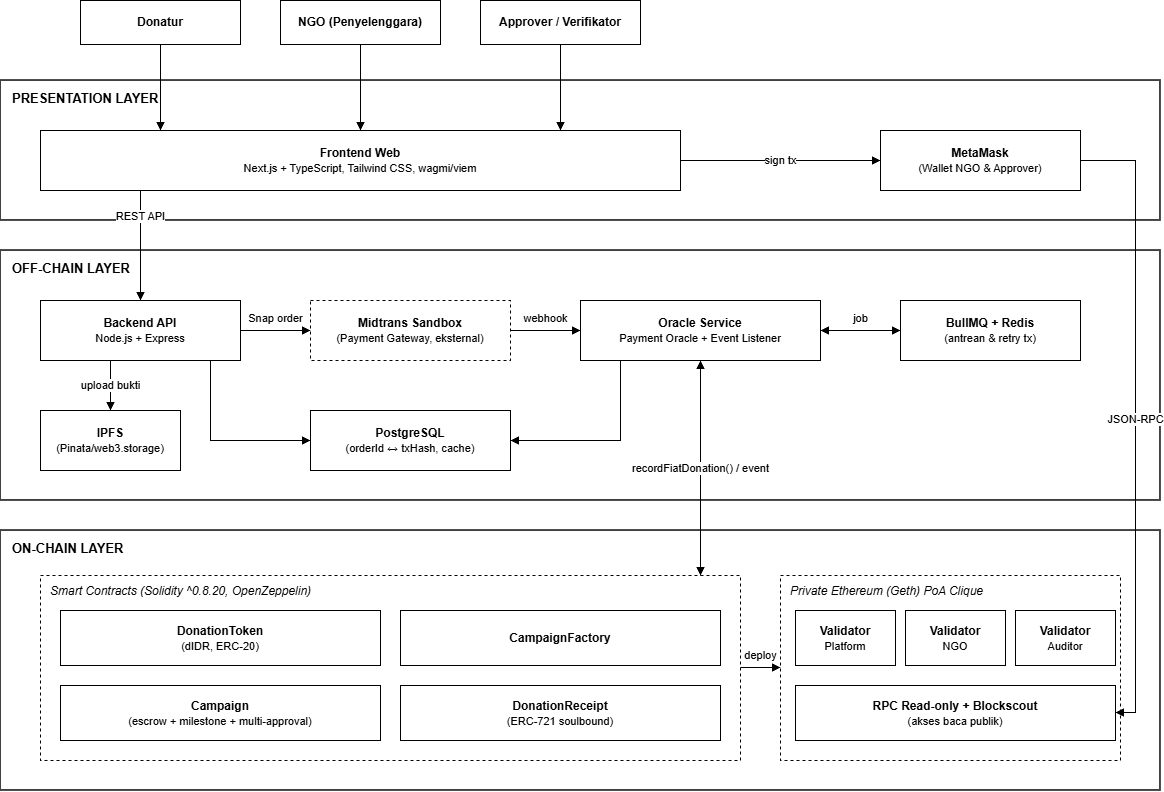

The diagram above was exported from draw.io. Its source (the exported page's mxGraphModel, read from the mxfile embedded in the PNG):
<mxGraphModel dx="1613" dy="940" grid="1" gridSize="10" guides="1" tooltips="1" connect="1" arrows="1" fold="1" page="1" pageScale="1" pageWidth="1200" pageHeight="830" background="#FFFFFF" math="0" shadow="0">
  <root>
    <mxCell id="0" />
    <mxCell id="1" parent="0" />
    <mxCell id="L1" parent="1" style="rounded=0;whiteSpace=wrap;html=1;fontFamily=Helvetica;strokeColor=#000000;fontColor=#000000;fillColor=#FFFFFF;verticalAlign=top;align=left;spacingLeft=10;spacingTop=4;fontStyle=1;fontSize=13;strokeWidth=1.5;" value="PRESENTATION LAYER" vertex="1">
      <mxGeometry height="140" width="1160" x="20" y="100" as="geometry" />
    </mxCell>
    <mxCell id="L2" parent="1" style="rounded=0;whiteSpace=wrap;html=1;fontFamily=Helvetica;strokeColor=#000000;fontColor=#000000;fillColor=#FFFFFF;verticalAlign=top;align=left;spacingLeft=10;spacingTop=4;fontStyle=1;fontSize=13;strokeWidth=1.5;" value="OFF-CHAIN LAYER" vertex="1">
      <mxGeometry height="250" width="1160" x="20" y="270" as="geometry" />
    </mxCell>
    <mxCell id="L3" parent="1" style="rounded=0;whiteSpace=wrap;html=1;fontFamily=Helvetica;strokeColor=#000000;fontColor=#000000;fillColor=#FFFFFF;verticalAlign=top;align=left;spacingLeft=10;spacingTop=4;fontStyle=1;fontSize=13;strokeWidth=1.5;" value="ON-CHAIN LAYER" vertex="1">
      <mxGeometry height="260" width="1160" x="20" y="550" as="geometry" />
    </mxCell>
    <mxCell id="sc" parent="1" style="rounded=0;whiteSpace=wrap;html=1;fontFamily=Helvetica;strokeColor=#000000;fontColor=#000000;fillColor=#FFFFFF;verticalAlign=top;align=left;spacingLeft=8;spacingTop=2;fontStyle=2;fontSize=12;dashed=1;" value="Smart Contracts (Solidity ^0.8.20, OpenZeppelin)" vertex="1">
      <mxGeometry height="185" width="700" x="60" y="595" as="geometry" />
    </mxCell>
    <mxCell id="net" parent="1" style="rounded=0;whiteSpace=wrap;html=1;fontFamily=Helvetica;strokeColor=#000000;fontColor=#000000;fillColor=#FFFFFF;verticalAlign=top;align=left;spacingLeft=8;spacingTop=2;fontStyle=2;fontSize=12;dashed=1;" value="Private Ethereum (Geth) PoA Clique" vertex="1">
      <mxGeometry height="185" width="340" x="800" y="595" as="geometry" />
    </mxCell>
    <mxCell id="donatur" parent="1" style="rounded=0;whiteSpace=wrap;html=1;fontFamily=Helvetica;strokeColor=#000000;fontColor=#000000;fillColor=#FFFFFF;fontSize=12;" value="&lt;b&gt;Donatur&lt;/b&gt;" vertex="1">
      <mxGeometry height="44" width="160" x="100" y="20" as="geometry" />
    </mxCell>
    <mxCell id="ngo" parent="1" style="rounded=0;whiteSpace=wrap;html=1;fontFamily=Helvetica;strokeColor=#000000;fontColor=#000000;fillColor=#FFFFFF;fontSize=12;" value="&lt;b&gt;NGO (Penyelenggara)&lt;/b&gt;" vertex="1">
      <mxGeometry height="44" width="160" x="300" y="20" as="geometry" />
    </mxCell>
    <mxCell id="appr" parent="1" style="rounded=0;whiteSpace=wrap;html=1;fontFamily=Helvetica;strokeColor=#000000;fontColor=#000000;fillColor=#FFFFFF;fontSize=12;" value="&lt;b&gt;Approver / Verifikator&lt;/b&gt;" vertex="1">
      <mxGeometry height="44" width="160" x="500" y="20" as="geometry" />
    </mxCell>
    <mxCell id="fe" parent="1" style="rounded=0;whiteSpace=wrap;html=1;fontFamily=Helvetica;strokeColor=#000000;fontColor=#000000;fillColor=#FFFFFF;fontSize=12;" value="&lt;b&gt;Frontend Web&lt;/b&gt;&lt;br&gt;&lt;font style=&quot;font-size:11px&quot;&gt;Next.js + TypeScript, Tailwind CSS, wagmi/viem&lt;/font&gt;" vertex="1">
      <mxGeometry height="60" width="640" x="60" y="150" as="geometry" />
    </mxCell>
    <mxCell id="mm" parent="1" style="rounded=0;whiteSpace=wrap;html=1;fontFamily=Helvetica;strokeColor=#000000;fontColor=#000000;fillColor=#FFFFFF;fontSize=12;" value="&lt;b&gt;MetaMask&lt;/b&gt;&lt;br&gt;&lt;font style=&quot;font-size:11px&quot;&gt;(Wallet NGO &amp;amp; Approver)&lt;/font&gt;" vertex="1">
      <mxGeometry height="60" width="200" x="900" y="150" as="geometry" />
    </mxCell>
    <mxCell id="be" parent="1" style="rounded=0;whiteSpace=wrap;html=1;fontFamily=Helvetica;strokeColor=#000000;fontColor=#000000;fillColor=#FFFFFF;fontSize=12;" value="&lt;b&gt;Backend API&lt;/b&gt;&lt;br&gt;&lt;font style=&quot;font-size:11px&quot;&gt;Node.js + Express&lt;/font&gt;" vertex="1">
      <mxGeometry height="60" width="200" x="60" y="320" as="geometry" />
    </mxCell>
    <mxCell id="mt" parent="1" style="rounded=0;whiteSpace=wrap;html=1;fontFamily=Helvetica;strokeColor=#000000;fontColor=#000000;fillColor=#FFFFFF;dashed=1;fontSize=12;" value="&lt;b&gt;Midtrans Sandbox&lt;/b&gt;&lt;br&gt;&lt;font style=&quot;font-size:11px&quot;&gt;(Payment Gateway, eksternal)&lt;/font&gt;" vertex="1">
      <mxGeometry height="60" width="200" x="330" y="320" as="geometry" />
    </mxCell>
    <mxCell id="or" parent="1" style="rounded=0;whiteSpace=wrap;html=1;fontFamily=Helvetica;strokeColor=#000000;fontColor=#000000;fillColor=#FFFFFF;fontSize=12;" value="&lt;b&gt;Oracle Service&lt;/b&gt;&lt;br&gt;&lt;font style=&quot;font-size:11px&quot;&gt;Payment Oracle + Event Listener&lt;/font&gt;" vertex="1">
      <mxGeometry height="60" width="240" x="600" y="320" as="geometry" />
    </mxCell>
    <mxCell id="rd" parent="1" style="rounded=0;whiteSpace=wrap;html=1;fontFamily=Helvetica;strokeColor=#000000;fontColor=#000000;fillColor=#FFFFFF;fontSize=12;" value="&lt;b&gt;BullMQ + Redis&lt;/b&gt;&lt;br&gt;&lt;font style=&quot;font-size:11px&quot;&gt;(antrean &amp;amp; retry tx)&lt;/font&gt;" vertex="1">
      <mxGeometry height="60" width="180" x="920" y="320" as="geometry" />
    </mxCell>
    <mxCell id="ipfs" parent="1" style="rounded=0;whiteSpace=wrap;html=1;fontFamily=Helvetica;strokeColor=#000000;fontColor=#000000;fillColor=#FFFFFF;fontSize=12;" value="&lt;b&gt;IPFS&lt;/b&gt;&lt;br&gt;&lt;font style=&quot;font-size:11px&quot;&gt;(Pinata/web3.storage)&lt;/font&gt;" vertex="1">
      <mxGeometry height="60" width="140" x="60" y="430" as="geometry" />
    </mxCell>
    <mxCell id="pg" parent="1" style="rounded=0;whiteSpace=wrap;html=1;fontFamily=Helvetica;strokeColor=#000000;fontColor=#000000;fillColor=#FFFFFF;fontSize=12;" value="&lt;b&gt;PostgreSQL&lt;/b&gt;&lt;br&gt;&lt;font style=&quot;font-size:11px&quot;&gt;(orderId ↔ txHash, cache)&lt;/font&gt;" vertex="1">
      <mxGeometry height="60" width="200" x="330" y="430" as="geometry" />
    </mxCell>
    <mxCell id="tok" parent="1" style="rounded=0;whiteSpace=wrap;html=1;fontFamily=Helvetica;strokeColor=#000000;fontColor=#000000;fillColor=#FFFFFF;fontSize=12;" value="&lt;b&gt;DonationToken&lt;/b&gt;&lt;br&gt;&lt;font style=&quot;font-size:11px&quot;&gt;(dIDR, ERC-20)&lt;/font&gt;" vertex="1">
      <mxGeometry height="55" width="320" x="80" y="630" as="geometry" />
    </mxCell>
    <mxCell id="fac" parent="1" style="rounded=0;whiteSpace=wrap;html=1;fontFamily=Helvetica;strokeColor=#000000;fontColor=#000000;fillColor=#FFFFFF;fontSize=12;" value="&lt;b&gt;CampaignFactory&lt;/b&gt;" vertex="1">
      <mxGeometry height="55" width="320" x="420" y="630" as="geometry" />
    </mxCell>
    <mxCell id="cmp" parent="1" style="rounded=0;whiteSpace=wrap;html=1;fontFamily=Helvetica;strokeColor=#000000;fontColor=#000000;fillColor=#FFFFFF;fontSize=12;" value="&lt;b&gt;Campaign&lt;/b&gt;&lt;br&gt;&lt;font style=&quot;font-size:11px&quot;&gt;(escrow + milestone + multi-approval)&lt;/font&gt;" vertex="1">
      <mxGeometry height="55" width="320" x="80" y="705" as="geometry" />
    </mxCell>
    <mxCell id="rcp" parent="1" style="rounded=0;whiteSpace=wrap;html=1;fontFamily=Helvetica;strokeColor=#000000;fontColor=#000000;fillColor=#FFFFFF;fontSize=12;" value="&lt;b&gt;DonationReceipt&lt;/b&gt;&lt;br&gt;&lt;font style=&quot;font-size:11px&quot;&gt;(ERC-721 soulbound)&lt;/font&gt;" vertex="1">
      <mxGeometry height="55" width="320" x="420" y="705" as="geometry" />
    </mxCell>
    <mxCell id="v1" parent="1" style="rounded=0;whiteSpace=wrap;html=1;fontFamily=Helvetica;strokeColor=#000000;fontColor=#000000;fillColor=#FFFFFF;fontSize=12;" value="&lt;b&gt;Validator&lt;/b&gt;&lt;br&gt;&lt;font style=&quot;font-size:11px&quot;&gt;Platform&lt;/font&gt;" vertex="1">
      <mxGeometry height="55" width="100" x="815" y="630" as="geometry" />
    </mxCell>
    <mxCell id="v2" parent="1" style="rounded=0;whiteSpace=wrap;html=1;fontFamily=Helvetica;strokeColor=#000000;fontColor=#000000;fillColor=#FFFFFF;fontSize=12;" value="&lt;b&gt;Validator&lt;/b&gt;&lt;br&gt;&lt;font style=&quot;font-size:11px&quot;&gt;NGO&lt;/font&gt;" vertex="1">
      <mxGeometry height="55" width="100" x="925" y="630" as="geometry" />
    </mxCell>
    <mxCell id="v3" parent="1" style="rounded=0;whiteSpace=wrap;html=1;fontFamily=Helvetica;strokeColor=#000000;fontColor=#000000;fillColor=#FFFFFF;fontSize=12;" value="&lt;b&gt;Validator&lt;/b&gt;&lt;br&gt;&lt;font style=&quot;font-size:11px&quot;&gt;Auditor&lt;/font&gt;" vertex="1">
      <mxGeometry height="55" width="100" x="1035" y="630" as="geometry" />
    </mxCell>
    <mxCell id="rpc" parent="1" style="rounded=0;whiteSpace=wrap;html=1;fontFamily=Helvetica;strokeColor=#000000;fontColor=#000000;fillColor=#FFFFFF;fontSize=12;" value="&lt;b&gt;RPC Read-only + Blockscout&lt;/b&gt;&lt;br&gt;&lt;font style=&quot;font-size:11px&quot;&gt;(akses baca publik)&lt;/font&gt;" vertex="1">
      <mxGeometry height="55" width="320" x="815" y="705" as="geometry" />
    </mxCell>
    <mxCell id="e0" edge="1" parent="1" style="edgeStyle=orthogonalEdgeStyle;rounded=0;html=1;strokeColor=#000000;fontColor=#000000;fontFamily=Helvetica;fontSize=11;endArrow=block;endFill=1;labelBackgroundColor=#FFFFFF;" value="">
      <mxGeometry relative="1" as="geometry">
        <Array as="points" />
        <mxPoint x="180" y="64" as="sourcePoint" />
        <mxPoint x="180" y="150" as="targetPoint" />
      </mxGeometry>
    </mxCell>
    <mxCell id="e1" edge="1" parent="1" style="edgeStyle=orthogonalEdgeStyle;rounded=0;html=1;strokeColor=#000000;fontColor=#000000;fontFamily=Helvetica;fontSize=11;endArrow=block;endFill=1;labelBackgroundColor=#FFFFFF;" value="">
      <mxGeometry relative="1" as="geometry">
        <Array as="points" />
        <mxPoint x="380" y="64" as="sourcePoint" />
        <mxPoint x="380" y="150" as="targetPoint" />
      </mxGeometry>
    </mxCell>
    <mxCell id="e2" edge="1" parent="1" style="edgeStyle=orthogonalEdgeStyle;rounded=0;html=1;strokeColor=#000000;fontColor=#000000;fontFamily=Helvetica;fontSize=11;endArrow=block;endFill=1;labelBackgroundColor=#FFFFFF;" value="">
      <mxGeometry relative="1" as="geometry">
        <Array as="points" />
        <mxPoint x="580" y="64" as="sourcePoint" />
        <mxPoint x="580" y="150" as="targetPoint" />
      </mxGeometry>
    </mxCell>
    <mxCell id="e3" edge="1" parent="1" style="edgeStyle=orthogonalEdgeStyle;rounded=0;html=1;strokeColor=#000000;fontColor=#000000;fontFamily=Helvetica;fontSize=11;endArrow=block;endFill=1;labelBackgroundColor=#FFFFFF;" value="sign tx">
      <mxGeometry relative="1" as="geometry">
        <Array as="points" />
        <mxPoint x="700" y="180" as="sourcePoint" />
        <mxPoint x="900" y="180" as="targetPoint" />
      </mxGeometry>
    </mxCell>
    <mxCell id="e4" edge="1" parent="1" style="edgeStyle=orthogonalEdgeStyle;rounded=0;html=1;strokeColor=#000000;fontColor=#000000;fontFamily=Helvetica;fontSize=11;endArrow=block;endFill=1;labelBackgroundColor=#FFFFFF;" value="REST API">
      <mxGeometry relative="1" as="geometry">
        <mxPoint y="-29" as="offset" />
        <Array as="points" />
        <mxPoint x="160" y="210" as="sourcePoint" />
        <mxPoint x="160" y="320" as="targetPoint" />
      </mxGeometry>
    </mxCell>
    <mxCell id="e5" edge="1" parent="1" style="edgeStyle=orthogonalEdgeStyle;rounded=0;html=1;strokeColor=#000000;fontColor=#000000;fontFamily=Helvetica;fontSize=11;endArrow=block;endFill=1;labelBackgroundColor=#FFFFFF;" value="Snap order">
      <mxGeometry relative="1" as="geometry">
        <mxPoint y="-12" as="offset" />
        <Array as="points" />
        <mxPoint x="260" y="350" as="sourcePoint" />
        <mxPoint x="330" y="350" as="targetPoint" />
      </mxGeometry>
    </mxCell>
    <mxCell id="e6" edge="1" parent="1" style="edgeStyle=orthogonalEdgeStyle;rounded=0;html=1;strokeColor=#000000;fontColor=#000000;fontFamily=Helvetica;fontSize=11;endArrow=block;endFill=1;labelBackgroundColor=#FFFFFF;" value="webhook">
      <mxGeometry relative="1" as="geometry">
        <mxPoint y="-12" as="offset" />
        <Array as="points" />
        <mxPoint x="530" y="350" as="sourcePoint" />
        <mxPoint x="600" y="350" as="targetPoint" />
      </mxGeometry>
    </mxCell>
    <mxCell id="e7" edge="1" parent="1" style="edgeStyle=orthogonalEdgeStyle;rounded=0;html=1;strokeColor=#000000;fontColor=#000000;fontFamily=Helvetica;fontSize=11;endArrow=block;endFill=1;labelBackgroundColor=#FFFFFF;startArrow=block;startFill=1;" value="job">
      <mxGeometry relative="1" as="geometry">
        <mxPoint y="-12" as="offset" />
        <Array as="points" />
        <mxPoint x="840" y="350" as="sourcePoint" />
        <mxPoint x="920" y="350" as="targetPoint" />
      </mxGeometry>
    </mxCell>
    <mxCell id="e8" edge="1" parent="1" style="edgeStyle=orthogonalEdgeStyle;rounded=0;html=1;strokeColor=#000000;fontColor=#000000;fontFamily=Helvetica;fontSize=11;endArrow=block;endFill=1;labelBackgroundColor=#FFFFFF;" value="upload bukti">
      <mxGeometry relative="1" as="geometry">
        <Array as="points" />
        <mxPoint x="130" y="380" as="sourcePoint" />
        <mxPoint x="130" y="430" as="targetPoint" />
      </mxGeometry>
    </mxCell>
    <mxCell id="e9" edge="1" parent="1" style="edgeStyle=orthogonalEdgeStyle;rounded=0;html=1;strokeColor=#000000;fontColor=#000000;fontFamily=Helvetica;fontSize=11;endArrow=block;endFill=1;labelBackgroundColor=#FFFFFF;" value="">
      <mxGeometry relative="1" as="geometry">
        <Array as="points">
          <mxPoint x="230" y="460" />
        </Array>
        <mxPoint x="230" y="380" as="sourcePoint" />
        <mxPoint x="330" y="460" as="targetPoint" />
      </mxGeometry>
    </mxCell>
    <mxCell id="e10" edge="1" parent="1" style="edgeStyle=orthogonalEdgeStyle;rounded=0;html=1;strokeColor=#000000;fontColor=#000000;fontFamily=Helvetica;fontSize=11;endArrow=block;endFill=1;labelBackgroundColor=#FFFFFF;" value="">
      <mxGeometry relative="1" as="geometry">
        <Array as="points">
          <mxPoint x="640" y="460" />
        </Array>
        <mxPoint x="640" y="380" as="sourcePoint" />
        <mxPoint x="530" y="460" as="targetPoint" />
      </mxGeometry>
    </mxCell>
    <mxCell id="e11" edge="1" parent="1" style="edgeStyle=orthogonalEdgeStyle;rounded=0;html=1;strokeColor=#000000;fontColor=#000000;fontFamily=Helvetica;fontSize=11;endArrow=block;endFill=1;labelBackgroundColor=#FFFFFF;startArrow=block;startFill=1;" value="recordFiatDonation() / event">
      <mxGeometry relative="1" as="geometry">
        <Array as="points" />
        <mxPoint x="720" y="380" as="sourcePoint" />
        <mxPoint x="720" y="595" as="targetPoint" />
      </mxGeometry>
    </mxCell>
    <mxCell id="e12" edge="1" parent="1" style="edgeStyle=orthogonalEdgeStyle;rounded=0;html=1;strokeColor=#000000;fontColor=#000000;fontFamily=Helvetica;fontSize=11;endArrow=block;endFill=1;labelBackgroundColor=#FFFFFF;" value="JSON-RPC">
      <mxGeometry relative="1" as="geometry">
        <Array as="points">
          <mxPoint x="1155" y="180" />
          <mxPoint x="1155" y="732" />
        </Array>
        <mxPoint x="1100" y="180" as="sourcePoint" />
        <mxPoint x="1135" y="732" as="targetPoint" />
      </mxGeometry>
    </mxCell>
    <mxCell id="e13" edge="1" parent="1" style="edgeStyle=orthogonalEdgeStyle;rounded=0;html=1;strokeColor=#000000;fontColor=#000000;fontFamily=Helvetica;fontSize=11;endArrow=block;endFill=1;labelBackgroundColor=#FFFFFF;" value="deploy">
      <mxGeometry relative="1" as="geometry">
        <mxPoint y="-12" as="offset" />
        <Array as="points" />
        <mxPoint x="760" y="687" as="sourcePoint" />
        <mxPoint x="800" y="687" as="targetPoint" />
      </mxGeometry>
    </mxCell>
  </root>
</mxGraphModel>